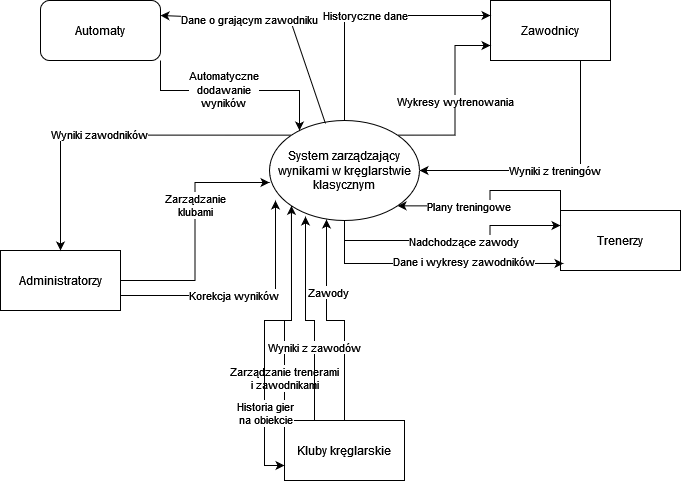

The diagram above was exported from draw.io. Its source (the exported page's mxGraphModel, read from the mxfile embedded in the PNG):
<mxGraphModel dx="626" dy="791" grid="1" gridSize="10" guides="1" tooltips="1" connect="1" arrows="1" fold="1" page="1" pageScale="1" pageWidth="827" pageHeight="1169" math="0" shadow="0">
  <root>
    <mxCell id="0" />
    <mxCell id="1" parent="0" />
    <mxCell id="A-GRvdA7GTvSSiOzIyzb-8" value="Wyniki z treningów" style="edgeStyle=orthogonalEdgeStyle;rounded=0;orthogonalLoop=1;jettySize=auto;html=1;exitX=0.75;exitY=1;exitDx=0;exitDy=0;entryX=1;entryY=0.5;entryDx=0;entryDy=0;" edge="1" parent="1" source="A-GRvdA7GTvSSiOzIyzb-1" target="A-GRvdA7GTvSSiOzIyzb-5">
      <mxGeometry relative="1" as="geometry" />
    </mxCell>
    <mxCell id="A-GRvdA7GTvSSiOzIyzb-1" value="Zawodnicy" style="rounded=0;whiteSpace=wrap;html=1;" vertex="1" parent="1">
      <mxGeometry x="560" y="300" width="120" height="60" as="geometry" />
    </mxCell>
    <mxCell id="A-GRvdA7GTvSSiOzIyzb-11" style="edgeStyle=orthogonalEdgeStyle;rounded=0;orthogonalLoop=1;jettySize=auto;html=1;exitX=0;exitY=0;exitDx=0;exitDy=0;entryX=1;entryY=1;entryDx=0;entryDy=0;" edge="1" parent="1" source="A-GRvdA7GTvSSiOzIyzb-2" target="A-GRvdA7GTvSSiOzIyzb-5">
      <mxGeometry relative="1" as="geometry" />
    </mxCell>
    <mxCell id="A-GRvdA7GTvSSiOzIyzb-12" value="Plany treningowe" style="edgeLabel;html=1;align=center;verticalAlign=middle;resizable=0;points=[];" vertex="1" connectable="0" parent="A-GRvdA7GTvSSiOzIyzb-11">
      <mxGeometry x="0.2946" relative="1" as="geometry">
        <mxPoint as="offset" />
      </mxGeometry>
    </mxCell>
    <mxCell id="A-GRvdA7GTvSSiOzIyzb-2" value="Trenerzy" style="rounded=0;whiteSpace=wrap;html=1;" vertex="1" parent="1">
      <mxGeometry x="630" y="510" width="120" height="60" as="geometry" />
    </mxCell>
    <mxCell id="A-GRvdA7GTvSSiOzIyzb-3" value="Administratorzy" style="rounded=0;whiteSpace=wrap;html=1;" vertex="1" parent="1">
      <mxGeometry x="70" y="550" width="120" height="60" as="geometry" />
    </mxCell>
    <mxCell id="A-GRvdA7GTvSSiOzIyzb-21" style="edgeStyle=orthogonalEdgeStyle;rounded=0;orthogonalLoop=1;jettySize=auto;html=1;exitX=0;exitY=0;exitDx=0;exitDy=0;entryX=0;entryY=1;entryDx=0;entryDy=0;" edge="1" parent="1" source="A-GRvdA7GTvSSiOzIyzb-4" target="A-GRvdA7GTvSSiOzIyzb-5">
      <mxGeometry relative="1" as="geometry" />
    </mxCell>
    <mxCell id="A-GRvdA7GTvSSiOzIyzb-22" value="Zarządzanie trenerami&lt;br&gt;i zawodnikami" style="edgeLabel;html=1;align=center;verticalAlign=middle;resizable=0;points=[];" vertex="1" connectable="0" parent="A-GRvdA7GTvSSiOzIyzb-21">
      <mxGeometry x="-0.6079" y="1" relative="1" as="geometry">
        <mxPoint as="offset" />
      </mxGeometry>
    </mxCell>
    <mxCell id="A-GRvdA7GTvSSiOzIyzb-4" value="Kluby kręglarskie" style="rounded=0;whiteSpace=wrap;html=1;" vertex="1" parent="1">
      <mxGeometry x="354" y="720" width="120" height="60" as="geometry" />
    </mxCell>
    <mxCell id="A-GRvdA7GTvSSiOzIyzb-9" value="Wykresy wytrenowania" style="edgeStyle=orthogonalEdgeStyle;rounded=0;orthogonalLoop=1;jettySize=auto;html=1;exitX=1;exitY=0;exitDx=0;exitDy=0;entryX=0;entryY=0.75;entryDx=0;entryDy=0;" edge="1" parent="1" source="A-GRvdA7GTvSSiOzIyzb-5" target="A-GRvdA7GTvSSiOzIyzb-1">
      <mxGeometry relative="1" as="geometry" />
    </mxCell>
    <mxCell id="A-GRvdA7GTvSSiOzIyzb-10" value="Historyczne dane" style="edgeStyle=orthogonalEdgeStyle;rounded=0;orthogonalLoop=1;jettySize=auto;html=1;exitX=0.5;exitY=0;exitDx=0;exitDy=0;entryX=0;entryY=0.25;entryDx=0;entryDy=0;" edge="1" parent="1" source="A-GRvdA7GTvSSiOzIyzb-5" target="A-GRvdA7GTvSSiOzIyzb-1">
      <mxGeometry relative="1" as="geometry" />
    </mxCell>
    <mxCell id="A-GRvdA7GTvSSiOzIyzb-15" style="edgeStyle=orthogonalEdgeStyle;rounded=0;orthogonalLoop=1;jettySize=auto;html=1;exitX=0.5;exitY=1;exitDx=0;exitDy=0;entryX=0;entryY=0.25;entryDx=0;entryDy=0;" edge="1" parent="1" source="A-GRvdA7GTvSSiOzIyzb-5" target="A-GRvdA7GTvSSiOzIyzb-2">
      <mxGeometry relative="1" as="geometry" />
    </mxCell>
    <mxCell id="A-GRvdA7GTvSSiOzIyzb-16" value="Nadchodzące zawody" style="edgeLabel;html=1;align=center;verticalAlign=middle;resizable=0;points=[];" vertex="1" connectable="0" parent="A-GRvdA7GTvSSiOzIyzb-15">
      <mxGeometry x="0.0996" relative="1" as="geometry">
        <mxPoint as="offset" />
      </mxGeometry>
    </mxCell>
    <mxCell id="A-GRvdA7GTvSSiOzIyzb-23" style="edgeStyle=orthogonalEdgeStyle;rounded=0;orthogonalLoop=1;jettySize=auto;html=1;exitX=0;exitY=1;exitDx=0;exitDy=0;entryX=0;entryY=0.75;entryDx=0;entryDy=0;" edge="1" parent="1" source="A-GRvdA7GTvSSiOzIyzb-5" target="A-GRvdA7GTvSSiOzIyzb-4">
      <mxGeometry relative="1" as="geometry" />
    </mxCell>
    <mxCell id="A-GRvdA7GTvSSiOzIyzb-24" value="Historia gier &lt;br&gt;na obiekcie" style="edgeLabel;html=1;align=center;verticalAlign=middle;resizable=0;points=[];" vertex="1" connectable="0" parent="A-GRvdA7GTvSSiOzIyzb-23">
      <mxGeometry x="0.525" relative="1" as="geometry">
        <mxPoint as="offset" />
      </mxGeometry>
    </mxCell>
    <mxCell id="A-GRvdA7GTvSSiOzIyzb-29" style="edgeStyle=orthogonalEdgeStyle;rounded=0;orthogonalLoop=1;jettySize=auto;html=1;exitX=0;exitY=0;exitDx=0;exitDy=0;entryX=0.5;entryY=0;entryDx=0;entryDy=0;" edge="1" parent="1" source="A-GRvdA7GTvSSiOzIyzb-5" target="A-GRvdA7GTvSSiOzIyzb-3">
      <mxGeometry relative="1" as="geometry" />
    </mxCell>
    <mxCell id="A-GRvdA7GTvSSiOzIyzb-30" value="Wyniki zawodników" style="edgeLabel;html=1;align=center;verticalAlign=middle;resizable=0;points=[];" vertex="1" connectable="0" parent="A-GRvdA7GTvSSiOzIyzb-29">
      <mxGeometry x="0.1076" y="-1" relative="1" as="geometry">
        <mxPoint as="offset" />
      </mxGeometry>
    </mxCell>
    <mxCell id="A-GRvdA7GTvSSiOzIyzb-5" value="System zarządzający wynikami w kręglarstwie klasycznym" style="ellipse;whiteSpace=wrap;html=1;" vertex="1" parent="1">
      <mxGeometry x="339" y="420" width="150" height="100" as="geometry" />
    </mxCell>
    <mxCell id="A-GRvdA7GTvSSiOzIyzb-7" value="Automaty" style="rounded=1;whiteSpace=wrap;html=1;" vertex="1" parent="1">
      <mxGeometry x="110" y="300" width="120" height="60" as="geometry" />
    </mxCell>
    <mxCell id="A-GRvdA7GTvSSiOzIyzb-13" style="edgeStyle=orthogonalEdgeStyle;rounded=0;orthogonalLoop=1;jettySize=auto;html=1;exitX=0.5;exitY=1;exitDx=0;exitDy=0;entryX=0.025;entryY=0.883;entryDx=0;entryDy=0;entryPerimeter=0;" edge="1" parent="1" source="A-GRvdA7GTvSSiOzIyzb-5" target="A-GRvdA7GTvSSiOzIyzb-2">
      <mxGeometry relative="1" as="geometry" />
    </mxCell>
    <mxCell id="A-GRvdA7GTvSSiOzIyzb-14" value="Dane i wykresy zawodników" style="edgeLabel;html=1;align=center;verticalAlign=middle;resizable=0;points=[];" vertex="1" connectable="0" parent="A-GRvdA7GTvSSiOzIyzb-13">
      <mxGeometry x="0.2366" y="2" relative="1" as="geometry">
        <mxPoint as="offset" />
      </mxGeometry>
    </mxCell>
    <mxCell id="A-GRvdA7GTvSSiOzIyzb-17" style="edgeStyle=orthogonalEdgeStyle;rounded=0;orthogonalLoop=1;jettySize=auto;html=1;exitX=0.5;exitY=0;exitDx=0;exitDy=0;entryX=0.38;entryY=0.99;entryDx=0;entryDy=0;entryPerimeter=0;" edge="1" parent="1" source="A-GRvdA7GTvSSiOzIyzb-4" target="A-GRvdA7GTvSSiOzIyzb-5">
      <mxGeometry relative="1" as="geometry" />
    </mxCell>
    <mxCell id="A-GRvdA7GTvSSiOzIyzb-18" value="Zawody" style="edgeLabel;html=1;align=center;verticalAlign=middle;resizable=0;points=[];" vertex="1" connectable="0" parent="A-GRvdA7GTvSSiOzIyzb-17">
      <mxGeometry x="0.3436" y="-1" relative="1" as="geometry">
        <mxPoint as="offset" />
      </mxGeometry>
    </mxCell>
    <mxCell id="A-GRvdA7GTvSSiOzIyzb-19" style="edgeStyle=orthogonalEdgeStyle;rounded=0;orthogonalLoop=1;jettySize=auto;html=1;exitX=0.25;exitY=0;exitDx=0;exitDy=0;entryX=0.24;entryY=0.96;entryDx=0;entryDy=0;entryPerimeter=0;" edge="1" parent="1" source="A-GRvdA7GTvSSiOzIyzb-4" target="A-GRvdA7GTvSSiOzIyzb-5">
      <mxGeometry relative="1" as="geometry" />
    </mxCell>
    <mxCell id="A-GRvdA7GTvSSiOzIyzb-20" value="Wyniki z zawodów" style="edgeLabel;html=1;align=center;verticalAlign=middle;resizable=0;points=[];" vertex="1" connectable="0" parent="A-GRvdA7GTvSSiOzIyzb-19">
      <mxGeometry x="-0.3016" y="1" relative="1" as="geometry">
        <mxPoint as="offset" />
      </mxGeometry>
    </mxCell>
    <mxCell id="A-GRvdA7GTvSSiOzIyzb-25" style="edgeStyle=orthogonalEdgeStyle;rounded=0;orthogonalLoop=1;jettySize=auto;html=1;exitX=1;exitY=0.75;exitDx=0;exitDy=0;entryX=0.04;entryY=0.8;entryDx=0;entryDy=0;entryPerimeter=0;" edge="1" parent="1" source="A-GRvdA7GTvSSiOzIyzb-3" target="A-GRvdA7GTvSSiOzIyzb-5">
      <mxGeometry relative="1" as="geometry" />
    </mxCell>
    <mxCell id="A-GRvdA7GTvSSiOzIyzb-26" value="Korekcja wyników" style="edgeLabel;html=1;align=center;verticalAlign=middle;resizable=0;points=[];" vertex="1" connectable="0" parent="A-GRvdA7GTvSSiOzIyzb-25">
      <mxGeometry x="-0.1022" y="1" relative="1" as="geometry">
        <mxPoint as="offset" />
      </mxGeometry>
    </mxCell>
    <mxCell id="A-GRvdA7GTvSSiOzIyzb-27" style="edgeStyle=orthogonalEdgeStyle;rounded=0;orthogonalLoop=1;jettySize=auto;html=1;exitX=1;exitY=0.5;exitDx=0;exitDy=0;entryX=0;entryY=0.62;entryDx=0;entryDy=0;entryPerimeter=0;" edge="1" parent="1" source="A-GRvdA7GTvSSiOzIyzb-3" target="A-GRvdA7GTvSSiOzIyzb-5">
      <mxGeometry relative="1" as="geometry" />
    </mxCell>
    <mxCell id="A-GRvdA7GTvSSiOzIyzb-28" value="Zarządzanie&lt;br&gt;klubami" style="edgeLabel;html=1;align=center;verticalAlign=middle;resizable=0;points=[];" vertex="1" connectable="0" parent="A-GRvdA7GTvSSiOzIyzb-27">
      <mxGeometry x="0.2117" y="1" relative="1" as="geometry">
        <mxPoint x="1" as="offset" />
      </mxGeometry>
    </mxCell>
    <mxCell id="A-GRvdA7GTvSSiOzIyzb-31" style="edgeStyle=orthogonalEdgeStyle;rounded=0;orthogonalLoop=1;jettySize=auto;html=1;exitX=1;exitY=1;exitDx=0;exitDy=0;entryX=0.2;entryY=0.1;entryDx=0;entryDy=0;entryPerimeter=0;" edge="1" parent="1" source="A-GRvdA7GTvSSiOzIyzb-7" target="A-GRvdA7GTvSSiOzIyzb-5">
      <mxGeometry relative="1" as="geometry" />
    </mxCell>
    <mxCell id="A-GRvdA7GTvSSiOzIyzb-32" value="&lt;div&gt;Automatyczne&lt;/div&gt;&lt;div&gt;dodawanie&lt;/div&gt;&lt;div&gt;wyników&lt;br&gt;&lt;/div&gt;" style="edgeLabel;html=1;align=center;verticalAlign=middle;resizable=0;points=[];" vertex="1" connectable="0" parent="A-GRvdA7GTvSSiOzIyzb-31">
      <mxGeometry x="-0.1179" y="2" relative="1" as="geometry">
        <mxPoint as="offset" />
      </mxGeometry>
    </mxCell>
    <mxCell id="A-GRvdA7GTvSSiOzIyzb-36" value="" style="endArrow=classic;html=1;rounded=0;exitX=0.373;exitY=0.03;exitDx=0;exitDy=0;exitPerimeter=0;entryX=1;entryY=0.25;entryDx=0;entryDy=0;" edge="1" parent="1" source="A-GRvdA7GTvSSiOzIyzb-5" target="A-GRvdA7GTvSSiOzIyzb-7">
      <mxGeometry width="50" height="50" relative="1" as="geometry">
        <mxPoint x="289" y="230" as="sourcePoint" />
        <mxPoint x="339" y="180" as="targetPoint" />
        <Array as="points">
          <mxPoint x="360" y="320" />
        </Array>
      </mxGeometry>
    </mxCell>
    <mxCell id="A-GRvdA7GTvSSiOzIyzb-37" value="Dane o grającym zawodniku" style="edgeLabel;html=1;align=center;verticalAlign=middle;resizable=0;points=[];" vertex="1" connectable="0" parent="A-GRvdA7GTvSSiOzIyzb-36">
      <mxGeometry x="0.2544" relative="1" as="geometry">
        <mxPoint as="offset" />
      </mxGeometry>
    </mxCell>
  </root>
</mxGraphModel>